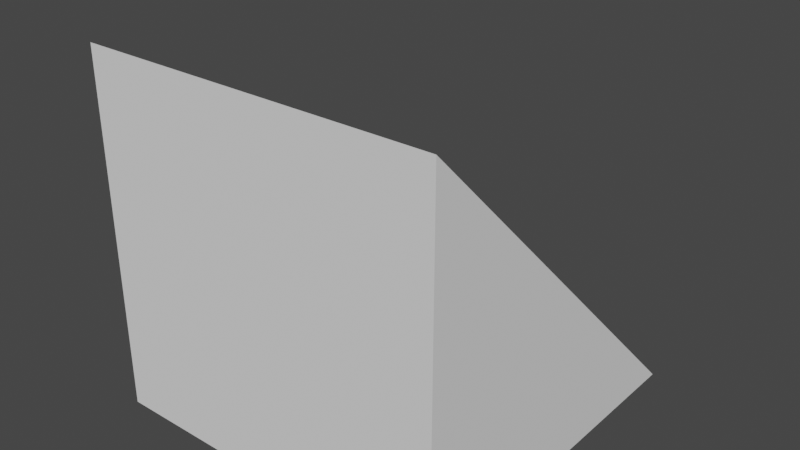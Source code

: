 # Source: Ramp45.blend  (saved by Blender 3.1.7; exported with 4.5.12 LTS)
import bpy
from mathutils import Matrix  # noqa: F401  (used for matrix-valued properties, if any)

bpy.ops.wm.read_factory_settings(use_empty=True)
scene = bpy.context.scene
scene.name = 'Scene'

# ---- collections
col_collection = bpy.data.collections.new('Collection'); scene.collection.children.link(col_collection)

# ---- world
world_world = bpy.data.worlds.new('World'); scene.world = world_world
world_world.use_nodes = True; world_world.node_tree.nodes.clear()
_N = world_world.node_tree.nodes; _L = world_world.node_tree.links
n0 = _N.new('ShaderNodeOutputWorld'); n0.name = 'World Output'; n0.location = (300, 300)
n1 = _N.new('ShaderNodeBackground'); n1.name = 'Background'; n1.location = (10, 300)
n1.inputs[0].default_value = (0.05088, 0.05088, 0.05088, 1.0)
_L.new(n1.outputs[0], n0.inputs[0])
n0.is_active_output = True
world_world.color = (0.05088, 0.05088, 0.05088)
world_world.use_sun_shadow = False
world_world.sun_shadow_jitter_overblur = 0.0

# ---- meshes
me_ramp45 = bpy.data.meshes.new('Ramp45')
me_ramp45.from_pydata([(-1.0, -1.0, -1.0), (-1.0, -1.0, 1.0), (-1.0, 1.0, -1.0), (1.0, -1.0, -1.0), (1.0, 1.0, -1.0), (1.0, -1.0, 1.0)], [], [(0, 1, 2), (2, 1, 5, 4), (4, 5, 3), (3, 5, 1, 0), (2, 4, 3, 0)])
_uv = me_ramp45.uv_layers.new(name='UVMap')
_uv.uv.foreach_set('vector', [0.375, 0.0, 0.625, 0.25, 0.375, 0.25, 0.375, 0.25, 0.625, 0.25, 0.625, 0.5, 0.375, 0.5, 0.375, 0.5, 0.625, 0.75, 0.375, 0.75, 0.375, 0.75, 0.625, 0.75, 0.625, 1.0, 0.375, 1.0, 0.125, 0.5, 0.375, 0.5, 0.375, 0.75, 0.125, 0.75])
me_ramp45.use_remesh_fix_poles = True
me_ramp45.use_remesh_preserve_attributes = False
me_ramp45.update()

# ---- objects
ob_ramp45 = bpy.data.objects.new('Ramp45', me_ramp45)

# ---- transforms, parenting, visibility, modifiers, constraints
ob_ramp45.location = (0.0, 0.0, 0.0)

# ---- collection membership
scene.collection.objects.link(ob_ramp45)

# ---- scene / render settings (as saved in the file)
scene.frame_start = 1; scene.frame_end = 250; scene.frame_set(1)
scene.render.engine = 'BLENDER_EEVEE_NEXT'
scene.cycles.use_denoising = False
scene.cycles.samples = 128
scene.cycles.sampling_pattern = 'TABULATED_SOBOL'
scene.cycles.use_adaptive_sampling = False
scene.cycles.use_light_tree = False
scene.view_settings.view_transform = 'Filmic'
scene.unit_settings.scale_length = 0.5
bpy.context.view_layer.update()

# ---- added for rendering (the .blend has no active camera and no usable light): camera, sun
cam_auto = bpy.data.cameras.new('AutoCamera')
cam_auto.lens = 50.0
cam_auto.sensor_width = 36.0
cam_auto.clip_end = 1000.0
ob_auto_camera = bpy.data.objects.new('AutoCamera', cam_auto)
scene.collection.objects.link(ob_auto_camera)
ob_auto_camera.location = (3.20507, -3.84609, 2.56406)
ob_auto_camera.rotation_euler = (1.09748, -7.21219e-08, 0.694738)
scene.camera = ob_auto_camera
light_auto_sun = bpy.data.lights.new('AutoSun', 'SUN')
light_auto_sun.energy = 3.0
light_auto_sun.angle = 0.0523599
ob_auto_sun = bpy.data.objects.new('AutoSun', light_auto_sun)
scene.collection.objects.link(ob_auto_sun)
ob_auto_sun.rotation_euler = (0.872665, 0.174533, 0.523599)
bpy.context.view_layer.update()
